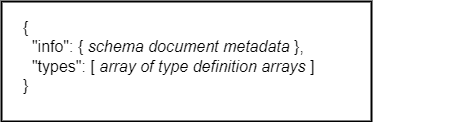

The diagram above was exported from draw.io. Its source (the exported page's mxGraphModel, read from the mxfile embedded in the PNG):
<mxGraphModel dx="2296" dy="644" grid="1" gridSize="10" guides="1" tooltips="1" connect="1" arrows="1" fold="1" page="1" pageScale="1" pageWidth="1100" pageHeight="850" background="#ffffff" math="0" shadow="0">
  <root>
    <mxCell id="0" />
    <mxCell id="1" parent="0" />
    <mxCell id="-IBubGIdKkWGG4ulXNYw-1" value="" style="rounded=0;whiteSpace=wrap;html=1;fontSize=16;fontColor=#00CC00;fillColor=none;strokeWidth=2;" parent="1" vertex="1">
      <mxGeometry x="-40" y="20" width="370" height="120" as="geometry" />
    </mxCell>
    <mxCell id="Ec8QBhfnXUXTp4ptWVVz-2" value="{&lt;div&gt;&amp;nbsp; &quot;info&quot;: { &lt;i&gt;schema document metadata&lt;/i&gt;&amp;nbsp;},&lt;/div&gt;&lt;div&gt;&amp;nbsp; &quot;types&quot;: [ &lt;i&gt;array of type definition arrays&lt;/i&gt;&amp;nbsp;]&lt;/div&gt;&lt;div&gt;}&lt;/div&gt;" style="text;html=1;align=left;verticalAlign=middle;whiteSpace=wrap;rounded=0;fontSize=16;" vertex="1" parent="1">
      <mxGeometry x="-20" y="60" width="452" height="30" as="geometry" />
    </mxCell>
  </root>
</mxGraphModel>